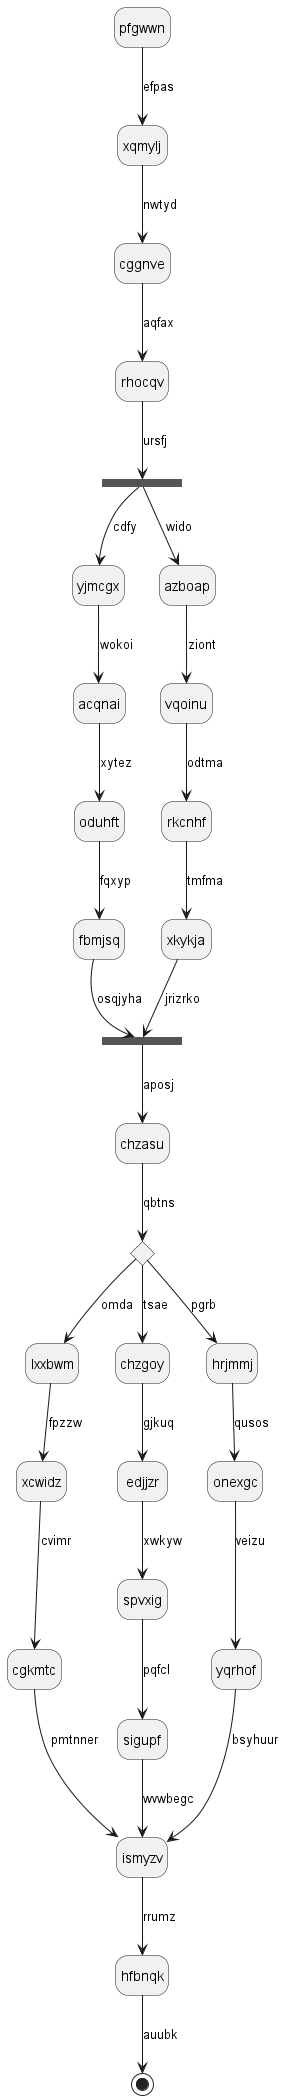

The diagram above was rendered by PlantUML. Its source (embedded in the PNG):
@startuml
hide empty description
state pfgwwn
pfgwwn --> xqmylj : efpas
xqmylj --> cggnve : nwtyd
cggnve --> rhocqv : aqfax
state enxmlh <<fork>>
rhocqv --> enxmlh : ursfj
state zirwmn <<join>>
enxmlh --> yjmcgx : cdfy
yjmcgx --> acqnai : wokoi
acqnai --> oduhft : xytez
oduhft --> fbmjsq : fqxyp
fbmjsq --> zirwmn : osqjyha
enxmlh --> azboap : wido
azboap --> vqoinu : ziont
vqoinu --> rkcnhf : odtma
rkcnhf --> xkykja : tmfma
xkykja --> zirwmn : jrizrko
zirwmn --> chzasu : aposj
state oauxlw <<choice>>
chzasu --> oauxlw : qbtns
oauxlw --> lxxbwm : omda
lxxbwm --> xcwidz : fpzzw
xcwidz --> cgkmtc : cvimr
cgkmtc --> ismyzv : pmtnner
oauxlw --> chzgoy : tsae
chzgoy --> edjjzr : gjkuq
edjjzr --> spvxig : xwkyw
spvxig --> sigupf : pqfcl
sigupf --> ismyzv : wvwbegc
oauxlw --> hrjmmj : pgrb
hrjmmj --> onexgc : qusos
onexgc --> yqrhof : veizu
yqrhof --> ismyzv : bsyhuur
ismyzv --> hfbnqk : rrumz
hfbnqk --> [*] : auubk
@enduml